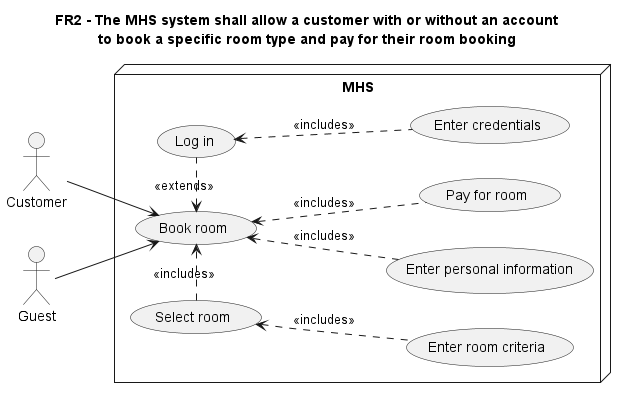

The diagram above was rendered by PlantUML. Its source (embedded in the PNG):
@startuml CustomerUC
title
FR2 - The MHS system shall allow a customer with or without an account
to book a specific room type and pay for their room booking
end title

left to right direction

'Actor
:Customer: as customer
:Guest: as guest

'Use cases
node MHS {
    (Book room) as UC1
    (Select room) as UC2
    (Pay for room) as UC3
    (Enter personal information) as UC4
    (Log in) as UC5
    (Enter credentials) as UC6
    (Enter room criteria) as UC7
}

'Associations
customer --> UC1
UC2 -right.> UC1: <<includes>>
UC3 -up.> UC1: <<includes>>
guest --> UC1
UC4 -up.> UC1: <<includes>>
UC5 -left.> UC1: <<extends>>
UC6 -up.> UC5: <<includes>>
UC7 -up.> UC2: <<includes>>

@enduml